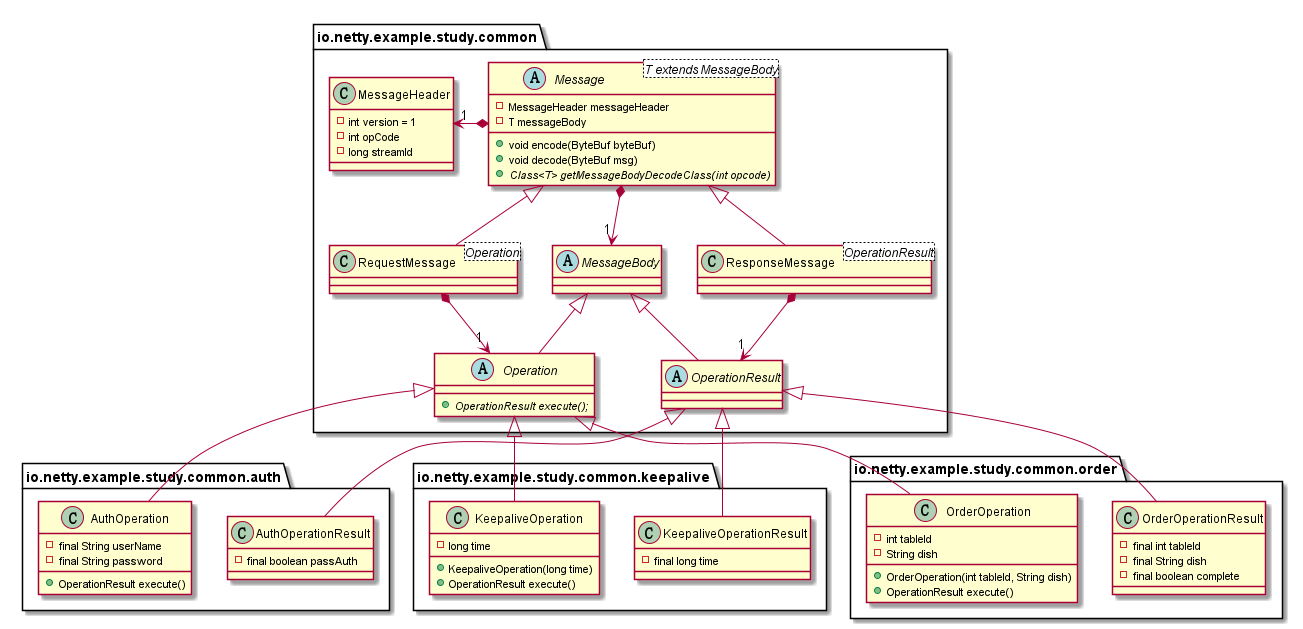

The diagram above was rendered by PlantUML. Its source (embedded in the PNG):
@startuml
package "io.netty.example.study.common" {
    Message *-left->"1" MessageHeader
    Message *-down->"1" MessageBody
    Message <|-- RequestMessage
    Message <|-- ResponseMessage
    RequestMessage *-->"1" Operation
    ResponseMessage *-->"1" OperationResult

    MessageBody <|-- Operation
    MessageBody <|-- OperationResult

    abstract class Message<T extends MessageBody> {
        - MessageHeader messageHeader
        - T messageBody

        + void encode(ByteBuf byteBuf)
        + void decode(ByteBuf msg)
        + {abstract} Class<T> getMessageBodyDecodeClass(int opcode)
    }

    class MessageHeader {
        - int version = 1
        - int opCode
        - long streamId
    }

    abstract class MessageBody {
    }

    class RequestMessage<Operation> {
    }

    class ResponseMessage<OperationResult> {
    }

    abstract class MessageBody {
    }

    abstract class Operation {
        + {abstract} OperationResult execute();
    }

    abstract class OperationResult{
    }
}

package "io.netty.example.study.common.auth" {
    Operation <|-- AuthOperation
    OperationResult <|-- AuthOperationResult

    class AuthOperation {
        - final String userName
        - final String password
        + OperationResult execute()
    }

    class AuthOperationResult{
        - final boolean passAuth
    }
}

package "io.netty.example.study.common.keepalive" {
    Operation <|-- KeepaliveOperation
    OperationResult <|-- KeepaliveOperationResult

    class KeepaliveOperation {
        - long time

        + KeepaliveOperation(long time)
        + OperationResult execute()
    }

    class KeepaliveOperationResult {
        - final long time
    }
}

package "io.netty.example.study.common.order" {
    Operation <|-- OrderOperation
    OperationResult <|-- OrderOperationResult

    class OrderOperation {
        - int tableId
        - String dish

        + OrderOperation(int tableId, String dish)
        + OperationResult execute()
    }

    class OrderOperationResult {
        - final int tableId
        - final String dish
        - final boolean complete
    }
}
@enduml